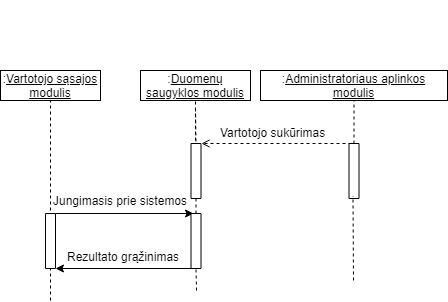

The diagram above was exported from draw.io. Its source (the exported page's mxGraphModel, read from the mxfile embedded in the PNG):
<mxGraphModel dx="1597" dy="483" grid="1" gridSize="10" guides="1" tooltips="1" connect="1" arrows="1" fold="1" page="1" pageScale="1" pageWidth="827" pageHeight="1169" math="0" shadow="0">
  <root>
    <mxCell id="0" />
    <mxCell id="1" parent="0" />
    <mxCell id="u62dXgDXQbyvqBKbDO1r-7" value=":&lt;u&gt;Duomenų saugyklos modulis&lt;/u&gt;" style="rounded=0;whiteSpace=wrap;html=1;fillColor=none;" parent="1" vertex="1">
      <mxGeometry x="-620" y="110" width="110" height="30" as="geometry" />
    </mxCell>
    <mxCell id="u62dXgDXQbyvqBKbDO1r-9" value="" style="group" parent="1" vertex="1" connectable="0">
      <mxGeometry x="-500" y="40" width="187" height="100" as="geometry" />
    </mxCell>
    <mxCell id="u62dXgDXQbyvqBKbDO1r-2" value=":&lt;u&gt;Administratoriaus aplinkos modulis&lt;/u&gt;" style="rounded=0;whiteSpace=wrap;html=1;fillColor=none;" parent="u62dXgDXQbyvqBKbDO1r-9" vertex="1">
      <mxGeometry y="70" width="187" height="30" as="geometry" />
    </mxCell>
    <mxCell id="u62dXgDXQbyvqBKbDO1r-10" value="" style="group" parent="1" vertex="1" connectable="0">
      <mxGeometry x="-750" y="40" width="90" height="100" as="geometry" />
    </mxCell>
    <mxCell id="u62dXgDXQbyvqBKbDO1r-1" value=":&lt;u&gt;Vartotojo sąsajos modulis&lt;/u&gt;" style="rounded=0;whiteSpace=wrap;html=1;fillColor=none;" parent="u62dXgDXQbyvqBKbDO1r-10" vertex="1">
      <mxGeometry x="-10" y="70" width="100" height="30" as="geometry" />
    </mxCell>
    <mxCell id="u62dXgDXQbyvqBKbDO1r-25" value="" style="endArrow=none;dashed=1;html=1;entryX=0.5;entryY=1;entryDx=0;entryDy=0;exitX=1;exitY=0.5;exitDx=0;exitDy=0;" parent="1" target="u62dXgDXQbyvqBKbDO1r-7" edge="1">
      <mxGeometry width="50" height="50" relative="1" as="geometry">
        <mxPoint x="-565" y="180" as="sourcePoint" />
        <mxPoint x="-530" y="300" as="targetPoint" />
      </mxGeometry>
    </mxCell>
    <mxCell id="u62dXgDXQbyvqBKbDO1r-32" value="" style="endArrow=none;dashed=1;html=1;entryX=0.5;entryY=1;entryDx=0;entryDy=0;" parent="1" target="u62dXgDXQbyvqBKbDO1r-1" edge="1">
      <mxGeometry width="50" height="50" relative="1" as="geometry">
        <mxPoint x="-710" y="340" as="sourcePoint" />
        <mxPoint x="-693.5" y="210" as="targetPoint" />
      </mxGeometry>
    </mxCell>
    <mxCell id="u62dXgDXQbyvqBKbDO1r-77" value="Rezultato grąžinimas" style="text;html=1;align=center;verticalAlign=middle;resizable=0;points=[];;autosize=1;" parent="1" vertex="1">
      <mxGeometry x="-702" y="285.5" width="130" height="20" as="geometry" />
    </mxCell>
    <mxCell id="u62dXgDXQbyvqBKbDO1r-101" value="" style="rounded=0;whiteSpace=wrap;html=1;fillColor=#ffffff;rotation=-90;" parent="1" vertex="1">
      <mxGeometry x="-592" y="205.5" width="55" height="10" as="geometry" />
    </mxCell>
    <mxCell id="u62dXgDXQbyvqBKbDO1r-109" value="" style="rounded=0;whiteSpace=wrap;html=1;fillColor=#ffffff;rotation=-90;" parent="1" vertex="1">
      <mxGeometry x="-434" y="205.5" width="55" height="10" as="geometry" />
    </mxCell>
    <mxCell id="u62dXgDXQbyvqBKbDO1r-142" value="" style="endArrow=none;dashed=1;html=1;exitX=0;exitY=0.5;exitDx=0;exitDy=0;entryX=1;entryY=0.5;entryDx=0;entryDy=0;" parent="1" target="u62dXgDXQbyvqBKbDO1r-101" edge="1">
      <mxGeometry width="50" height="50" relative="1" as="geometry">
        <mxPoint x="-565" y="148" as="sourcePoint" />
        <mxPoint x="-565" y="185.5" as="targetPoint" />
      </mxGeometry>
    </mxCell>
    <mxCell id="u62dXgDXQbyvqBKbDO1r-143" value="" style="endArrow=classic;html=1;exitX=0;exitY=0.25;exitDx=0;exitDy=0;entryX=0;entryY=1;entryDx=0;entryDy=0;" parent="1" source="u62dXgDXQbyvqBKbDO1r-146" target="Eo0td91M2NNU_xiJrZ3B-3" edge="1">
      <mxGeometry width="50" height="50" relative="1" as="geometry">
        <mxPoint x="-600" y="345.5" as="sourcePoint" />
        <mxPoint x="-707.5" y="233.5" as="targetPoint" />
      </mxGeometry>
    </mxCell>
    <mxCell id="u62dXgDXQbyvqBKbDO1r-144" value="" style="endArrow=classic;html=1;entryX=1;entryY=0.25;entryDx=0;entryDy=0;exitX=1;exitY=1;exitDx=0;exitDy=0;" parent="1" source="Eo0td91M2NNU_xiJrZ3B-3" target="u62dXgDXQbyvqBKbDO1r-146" edge="1">
      <mxGeometry width="50" height="50" relative="1" as="geometry">
        <mxPoint x="-707.5" y="182.5" as="sourcePoint" />
        <mxPoint x="-520" y="275.5" as="targetPoint" />
      </mxGeometry>
    </mxCell>
    <mxCell id="u62dXgDXQbyvqBKbDO1r-146" value="" style="rounded=0;whiteSpace=wrap;html=1;fillColor=#ffffff;rotation=-90;" parent="1" vertex="1">
      <mxGeometry x="-592" y="275.5" width="55" height="10" as="geometry" />
    </mxCell>
    <mxCell id="u62dXgDXQbyvqBKbDO1r-150" value="" style="endArrow=none;dashed=1;html=1;entryX=1;entryY=0.5;entryDx=0;entryDy=0;exitX=0;exitY=0.5;exitDx=0;exitDy=0;" parent="1" source="u62dXgDXQbyvqBKbDO1r-101" target="u62dXgDXQbyvqBKbDO1r-146" edge="1">
      <mxGeometry width="50" height="50" relative="1" as="geometry">
        <mxPoint x="-564" y="238.5" as="sourcePoint" />
        <mxPoint x="-609.5" y="308" as="targetPoint" />
      </mxGeometry>
    </mxCell>
    <mxCell id="u62dXgDXQbyvqBKbDO1r-153" value="" style="endArrow=none;dashed=1;html=1;entryX=0;entryY=0.5;entryDx=0;entryDy=0;" parent="1" target="u62dXgDXQbyvqBKbDO1r-146" edge="1">
      <mxGeometry width="50" height="50" relative="1" as="geometry">
        <mxPoint x="-564" y="330" as="sourcePoint" />
        <mxPoint x="-490" y="1050" as="targetPoint" />
      </mxGeometry>
    </mxCell>
    <mxCell id="u62dXgDXQbyvqBKbDO1r-158" value="" style="endArrow=none;dashed=1;html=1;" parent="1" edge="1">
      <mxGeometry width="50" height="50" relative="1" as="geometry">
        <mxPoint x="-407" y="320" as="sourcePoint" />
        <mxPoint x="-407.5" y="235.5" as="targetPoint" />
      </mxGeometry>
    </mxCell>
    <mxCell id="Eo0td91M2NNU_xiJrZ3B-3" value="" style="rounded=0;whiteSpace=wrap;html=1;fillColor=#ffffff;rotation=-90;" parent="1" vertex="1">
      <mxGeometry x="-737.5" y="275.5" width="55" height="10" as="geometry" />
    </mxCell>
    <mxCell id="Eo0td91M2NNU_xiJrZ3B-5" value="" style="endArrow=none;dashed=1;html=1;entryX=0.5;entryY=1;entryDx=0;entryDy=0;exitX=1;exitY=0.5;exitDx=0;exitDy=0;" parent="1" source="u62dXgDXQbyvqBKbDO1r-109" target="u62dXgDXQbyvqBKbDO1r-2" edge="1">
      <mxGeometry width="50" height="50" relative="1" as="geometry">
        <mxPoint x="-650" y="415.5" as="sourcePoint" />
        <mxPoint x="-650" y="215.5" as="targetPoint" />
      </mxGeometry>
    </mxCell>
    <mxCell id="YRlVI059RlTUn7pPX59C-3" value="" style="endArrow=open;html=1;exitX=1;exitY=0.25;exitDx=0;exitDy=0;endFill=0;dashed=1;" parent="1" source="u62dXgDXQbyvqBKbDO1r-109" edge="1">
      <mxGeometry width="50" height="50" relative="1" as="geometry">
        <mxPoint x="-695" y="193" as="sourcePoint" />
        <mxPoint x="-559" y="183" as="targetPoint" />
      </mxGeometry>
    </mxCell>
    <mxCell id="YRlVI059RlTUn7pPX59C-4" value="Vartotojo sukūrimas" style="text;html=1;resizable=0;points=[];autosize=1;align=left;verticalAlign=top;spacingTop=-4;" parent="1" vertex="1">
      <mxGeometry x="-542" y="163" width="120" height="20" as="geometry" />
    </mxCell>
    <mxCell id="YRlVI059RlTUn7pPX59C-6" value="Jungimasis prie sistemos" style="text;html=1;align=center;verticalAlign=middle;resizable=0;points=[];;autosize=1;" parent="1" vertex="1">
      <mxGeometry x="-715" y="230" width="150" height="20" as="geometry" />
    </mxCell>
  </root>
</mxGraphModel>